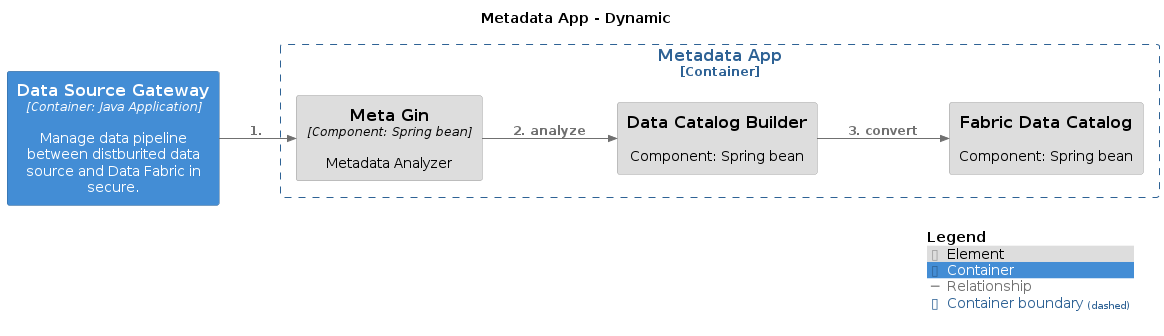

The diagram above was rendered by PlantUML. Its source (embedded in the PNG):
@startuml
set separator none
title Metadata App - Dynamic

left to right direction

!include <C4/C4>
!include <C4/C4_Context>
!include <C4/C4_Container>
!include <C4/C4_Component>

AddElementTag("Element", $bgColor="#dddddd", $borderColor="#9a9a9a", $fontColor="#000000", $sprite="", $shadowing="")
AddElementTag("Container", $bgColor="#438dd5", $borderColor="#2e6295", $fontColor="#ffffff", $sprite="", $shadowing="")

AddRelTag("Relationship", $textColor="#707070", $lineColor="#707070", $lineStyle = "")

AddBoundaryTag("Container", $bgColor="#ffffff", $borderColor="#2e6295", $fontColor="#2e6295", $shadowing="")

Container_Boundary("DataFabric.MetadataApp_boundary", "Metadata App", $tags="Container") {
  Component(DataFabric.MetadataApp.MetaGin, "Meta Gin", $techn="Component: Spring bean", $descr="Metadata Analyzer", $tags="Element", $link="")
  Component(DataFabric.MetadataApp.DataCatalogBuilder, "Data Catalog Builder", $techn="", $descr="Component: Spring bean", $tags="Element", $link="")
  Component(DataFabric.MetadataApp.FabricDataCatalog, "Fabric Data Catalog", $techn="", $descr="Component: Spring bean", $tags="Element", $link="")
}

Container(DataFabric.DataSourceGateway, "Data Source Gateway", $techn="Container: Java Application", $descr="Manage data pipeline between distburited data source and Data Fabric in secure.", $tags="Container", $link="")

Rel_D(DataFabric.DataSourceGateway, DataFabric.MetadataApp.MetaGin, "1. ", $techn="", $tags="Relationship", $link="")
Rel_D(DataFabric.MetadataApp.MetaGin, DataFabric.MetadataApp.DataCatalogBuilder, "2. analyze", $techn="", $tags="Relationship", $link="")
Rel_D(DataFabric.MetadataApp.DataCatalogBuilder, DataFabric.MetadataApp.FabricDataCatalog, "3. convert", $techn="", $tags="Relationship", $link="")

SHOW_LEGEND(true)
@enduml